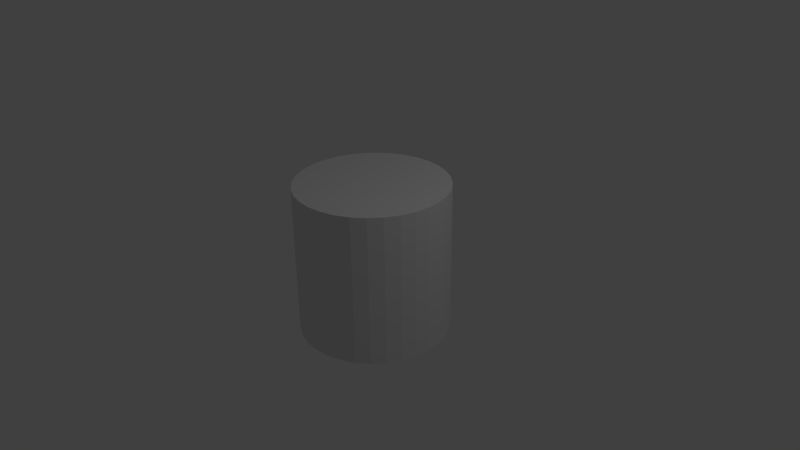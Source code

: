 # Source: Chair.blend  (saved by Blender 2.76.0; exported with 4.5.12 LTS)
import bpy
from mathutils import Matrix  # noqa: F401  (used for matrix-valued properties, if any)

bpy.ops.wm.read_factory_settings(use_empty=True)
scene = bpy.context.scene
scene.name = 'Scene'

# ---- collections
col_collection_1 = bpy.data.collections.new('Collection 1'); scene.collection.children.link(col_collection_1)

# ---- world
world_world = bpy.data.worlds.new('World'); scene.world = world_world
world_world.color = (0.05088, 0.05088, 0.05088)
world_world.use_sun_shadow = False
world_world.sun_shadow_jitter_overblur = 0.0
world_world.cycles.sampling_method = 'MANUAL'
world_world.cycles.sample_map_resolution = 256

# ---- cameras
cam_camera = bpy.data.cameras.new('Camera')
cam_camera.clip_end = 100.0
cam_camera.lens = 35.0
cam_camera.sensor_width = 32.0
cam_camera.sensor_height = 18.0
cam_camera.ortho_scale = 7.314
cam_camera.dof.focus_distance = 0.0
cam_camera.dof.aperture_fstop = 128.0

# ---- lights
light_lamp = bpy.data.lights.new('Lamp', 'POINT')
light_lamp.transmission_factor = 0.0
light_lamp.cutoff_distance = 30.0
light_lamp.energy = 100.0
light_lamp.shadow_buffer_clip_start = 1.001
light_lamp.shadow_soft_size = 0.1
light_lamp.shadow_maximum_resolution = 0.006
light_lamp.use_absolute_resolution = True
light_lamp.cycles.use_multiple_importance_sampling = False

# ---- meshes
me_cylinder = bpy.data.meshes.new('Cylinder')
me_cylinder.from_pydata([(0.0, 1.0, -1.0), (0.0, 1.0, 1.0), (0.1951, 0.9808, -1.0), (0.1951, 0.9808, 1.0), (0.3827, 0.9239, -1.0), (0.3827, 0.9239, 1.0), (0.5556, 0.8315, -1.0), (0.5556, 0.8315, 1.0), (0.7071, 0.7071, -1.0), (0.7071, 0.7071, 1.0), (0.8315, 0.5556, -1.0), (0.8315, 0.5556, 1.0), (0.9239, 0.3827, -1.0), (0.9239, 0.3827, 1.0), (0.9808, 0.1951, -1.0), (0.9808, 0.1951, 1.0), (1.0, 7.55e-08, -1.0), (1.0, 7.55e-08, 1.0), (0.9808, -0.1951, -1.0), (0.9808, -0.1951, 1.0), (0.9239, -0.3827, -1.0), (0.9239, -0.3827, 1.0), (0.8315, -0.5556, -1.0), (0.8315, -0.5556, 1.0), (0.7071, -0.7071, -1.0), (0.7071, -0.7071, 1.0), (0.5556, -0.8315, -1.0), (0.5556, -0.8315, 1.0), (0.3827, -0.9239, -1.0), (0.3827, -0.9239, 1.0), (0.1951, -0.9808, -1.0), (0.1951, -0.9808, 1.0), (-3.258e-07, -1.0, -1.0), (-3.258e-07, -1.0, 1.0), (-0.1951, -0.9808, -1.0), (-0.1951, -0.9808, 1.0), (-0.3827, -0.9239, -1.0), (-0.3827, -0.9239, 1.0), (-0.5556, -0.8315, -1.0), (-0.5556, -0.8315, 1.0), (-0.7071, -0.7071, -1.0), (-0.7071, -0.7071, 1.0), (-0.8315, -0.5556, -1.0), (-0.8315, -0.5556, 1.0), (-0.9239, -0.3827, -1.0), (-0.9239, -0.3827, 1.0), (-0.9808, -0.1951, -1.0), (-0.9808, -0.1951, 1.0), (-1.0, 9.656e-07, -1.0), (-1.0, 9.656e-07, 1.0), (-0.9808, 0.1951, -1.0), (-0.9808, 0.1951, 1.0), (-0.9239, 0.3827, -1.0), (-0.9239, 0.3827, 1.0), (-0.8315, 0.5556, -1.0), (-0.8315, 0.5556, 1.0), (-0.7071, 0.7071, -1.0), (-0.7071, 0.7071, 1.0), (-0.5556, 0.8315, -1.0), (-0.5556, 0.8315, 1.0), (-0.3827, 0.9239, -1.0), (-0.3827, 0.9239, 1.0), (-0.1951, 0.9808, -1.0), (-0.1951, 0.9808, 1.0)], [], [(0, 1, 3, 2), (2, 3, 5, 4), (4, 5, 7, 6), (6, 7, 9, 8), (8, 9, 11, 10), (10, 11, 13, 12), (12, 13, 15, 14), (14, 15, 17, 16), (16, 17, 19, 18), (18, 19, 21, 20), (20, 21, 23, 22), (22, 23, 25, 24), (24, 25, 27, 26), (26, 27, 29, 28), (28, 29, 31, 30), (30, 31, 33, 32), (32, 33, 35, 34), (34, 35, 37, 36), (36, 37, 39, 38), (38, 39, 41, 40), (40, 41, 43, 42), (42, 43, 45, 44), (44, 45, 47, 46), (46, 47, 49, 48), (48, 49, 51, 50), (50, 51, 53, 52), (52, 53, 55, 54), (54, 55, 57, 56), (56, 57, 59, 58), (58, 59, 61, 60), (3, 1, 63, 61, 59, 57, 55, 53, 51, 49, 47, 45, 43, 41, 39, 37, 35, 33, 31, 29, 27, 25, 23, 21, 19, 17, 15, 13, 11, 9, 7, 5), (62, 63, 1, 0), (60, 61, 63, 62), (0, 2, 4, 6, 8, 10, 12, 14, 16, 18, 20, 22, 24, 26, 28, 30, 32, 34, 36, 38, 40, 42, 44, 46, 48, 50, 52, 54, 56, 58, 60, 62)])
me_cylinder.use_remesh_preserve_volume = False
me_cylinder.use_remesh_preserve_attributes = False
me_cylinder.use_mirror_vertex_groups = False
me_cylinder.update()

# ---- objects
ob_cylinder = bpy.data.objects.new('Cylinder', me_cylinder)
ob_lamp = bpy.data.objects.new('Lamp', light_lamp)
ob_camera = bpy.data.objects.new('Camera', cam_camera)

# ---- transforms, parenting, visibility, modifiers, constraints
ob_cylinder.location = (0.0, 0.0, 0.0)
ob_cylinder.lineart.crease_threshold = 0.0
ob_lamp.location = (4.076, 1.005, 5.904)
ob_lamp.rotation_euler = (0.6503, 0.05522, 1.866)
ob_lamp.lock_rotations_4d = False
ob_lamp.empty_display_type = 'ARROWS'
ob_lamp.color = (0.0, 0.0, 0.0, 0.0)
ob_lamp.lineart.crease_threshold = 0.0
ob_camera.location = (7.481, -6.508, 5.344)
ob_camera.rotation_euler = (1.109, 0.01082, 0.8149)
ob_camera.lock_rotations_4d = False
ob_camera.empty_display_type = 'ARROWS'
ob_camera.color = (0.0, 0.0, 0.0, 0.0)
ob_camera.display_type = 'WIRE'
ob_camera.lineart.crease_threshold = 0.0

# ---- collection membership
col_collection_1.objects.link(ob_cylinder)
col_collection_1.objects.link(ob_lamp)
col_collection_1.objects.link(ob_camera)

# ---- scene / render settings (as saved in the file)
scene.camera = ob_camera
scene.frame_start = 1; scene.frame_end = 250; scene.frame_set(1)
scene.render.engine = 'BLENDER_EEVEE_NEXT'
scene.render.resolution_percentage = 50
scene.render.dither_intensity = 0.0
scene.cycles.use_denoising = False
scene.cycles.samples = 10
scene.cycles.sampling_pattern = 'TABULATED_SOBOL'
scene.cycles.light_sampling_threshold = 0.0
scene.cycles.use_adaptive_sampling = False
scene.cycles.use_light_tree = False
scene.cycles.blur_glossy = 0.0
scene.cycles.pixel_filter_type = 'GAUSSIAN'
scene.cycles.sample_clamp_indirect = 0.0
scene.view_settings.view_transform = 'Standard'
bpy.context.view_layer.update()
